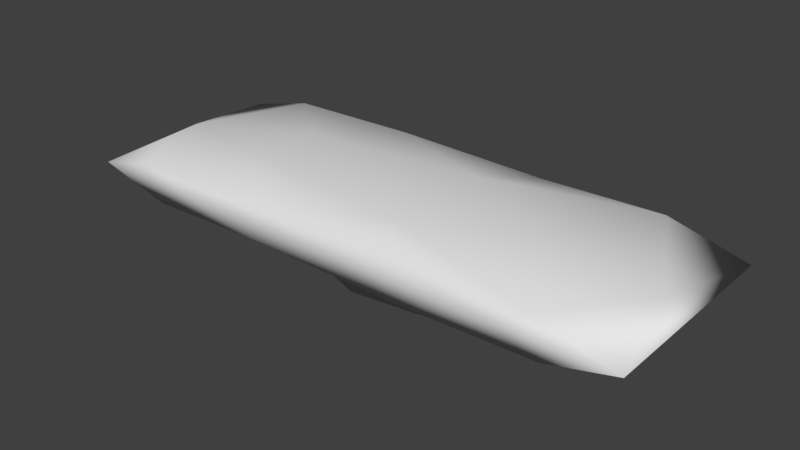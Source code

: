 # Source: rock_wall_2.blend  (saved by Blender 2.79.0; exported with 4.5.12 LTS)
import bpy
from mathutils import Matrix  # noqa: F401  (used for matrix-valued properties, if any)

bpy.ops.wm.read_factory_settings(use_empty=True)
scene = bpy.context.scene
scene.name = 'Scene'

# ---- collections
col_collection_1 = bpy.data.collections.new('Collection 1'); scene.collection.children.link(col_collection_1)

# ---- world
world_world = bpy.data.worlds.new('World'); scene.world = world_world
world_world.color = (0.05088, 0.05088, 0.05088)
world_world.use_sun_shadow = False
world_world.sun_shadow_jitter_overblur = 0.0
world_world.cycles.sampling_method = 'MANUAL'

# ---- meshes
me_icosphere = bpy.data.meshes.new('Icosphere')
me_icosphere.from_pydata([(0.176, 0.1067, -1.21), (0.7236, -0.8003, -0.4472), (-0.2764, -0.8003, -0.4472), (-0.8944, 0.0, -0.4472), (-0.2764, 1.056, -0.4472), (0.7236, 1.056, -0.4472), (0.2764, -0.8003, 0.4472), (-0.7236, -0.8003, 0.4472), (-0.7236, 1.056, 0.4472), (0.2764, 1.056, 0.4472), (0.8944, 0.0, 0.4472), (0.0, 0.0, 1.0), (-0.1625, -0.5, -0.8507), (0.4253, -0.309, -0.8507), (0.2629, -0.8003, -0.5257), (0.8506, 0.0, -0.5257), (0.3905, 0.2121, -1.159), (-0.5257, 0.0, -0.8507), (-0.6882, -0.8003, -0.5257), (-0.1625, 0.5, -0.8507), (-0.6882, 1.056, -0.5257), (0.2629, 1.056, -0.5257), (0.9511, -0.8003, 0.0), (0.9511, 1.056, 0.0), (0.0, -0.8003, 0.0), (0.5878, -0.8003, 0.0), (-0.9511, -0.8003, 0.0), (-0.5878, -0.8003, 0.0), (-0.5878, 1.056, 0.0), (-0.9511, 1.056, 0.0), (0.5878, 1.056, 0.0), (0.0, 1.056, 0.0), (0.6882, -0.8003, 0.5257), (-0.2629, -0.8003, 0.5257), (-0.8506, 0.0, 0.5257), (-0.2629, 1.056, 0.5257), (0.6882, 1.056, 0.5257), (0.1625, -0.5, 0.8507), (0.5257, 0.0, 0.8507), (-0.4253, -0.309, 0.8507), (-0.4253, 0.309, 0.8507), (0.1625, 0.5, 0.8507), (-0.008678, -0.448, -1.515), (0.05637, -0.2478, -1.575), (0.2267, -0.3715, -1.515), (0.2415, 0.669, -1.569), (0.384, 0.5187, -1.854), (0.3905, 0.6116, -1.809), (0.2803, 0.1606, -1.455), (0.3905, 0.1683, -1.451), (0.3341, 0.1961, -1.781), (0.3905, 0.2029, -1.778), (-0.5078, 0.1608, -1.244), (-0.3995, 0.1608, -1.275), (-0.433, 0.2638, -1.244), (-0.743, 0.2947, -0.9142), (-0.6771, 0.2947, -0.9863), (-0.7062, 0.4835, -0.9283)], [], [(13, 12, 42, 44), (1, 13, 15), (0, 12, 17), (17, 19, 54, 52), (19, 16, 47, 45), (1, 15, 22), (2, 14, 24), (3, 18, 26), (4, 20, 28), (5, 21, 30), (1, 22, 25), (2, 24, 27), (3, 26, 29), (4, 28, 31), (5, 30, 23), (6, 32, 37), (7, 33, 39), (8, 34, 40), (9, 35, 41), (10, 36, 38), (38, 41, 11), (38, 36, 41), (36, 9, 41), (41, 40, 11), (41, 35, 40), (35, 8, 40), (40, 39, 11), (40, 34, 39), (34, 7, 39), (39, 37, 11), (39, 33, 37), (33, 6, 37), (37, 38, 11), (37, 32, 38), (32, 10, 38), (23, 36, 10), (23, 30, 36), (30, 9, 36), (31, 35, 9), (31, 28, 35), (28, 8, 35), (29, 34, 8), (29, 26, 34), (26, 7, 34), (27, 33, 7), (27, 24, 33), (24, 6, 33), (25, 32, 6), (25, 22, 32), (22, 10, 32), (30, 31, 9), (30, 21, 31), (21, 4, 31), (28, 29, 8), (28, 20, 29), (20, 3, 29), (26, 27, 7), (26, 18, 27), (18, 2, 27), (24, 25, 6), (24, 14, 25), (14, 1, 25), (22, 23, 10), (22, 15, 23), (15, 5, 23), (16, 21, 5), (16, 19, 21), (19, 4, 21), (19, 20, 4), (19, 17, 20), (20, 17, 56, 57), (17, 18, 3), (17, 12, 18), (12, 2, 18), (15, 16, 5), (15, 13, 16), (13, 0, 16), (12, 14, 2), (12, 13, 14), (13, 1, 14), (43, 44, 42), (0, 13, 44, 43), (12, 0, 43, 42), (46, 45, 47), (16, 0, 48, 49), (0, 19, 45, 46), (49, 48, 50, 51), (0, 46, 50, 48), (47, 16, 49, 51), (46, 47, 51, 50), (53, 52, 54), (19, 0, 53, 54), (0, 17, 52, 53), (56, 55, 57), (3, 20, 57, 55), (17, 3, 55, 56)])
me_icosphere.polygons.foreach_set('use_smooth', [True] * 96)
_uv = me_icosphere.uv_layers.new(name='UVMap')
_uv.uv.foreach_set('vector', [0.5716, 0.2789, 0.6292, 0.1744, 0.687, 0.2541, 0.6729, 0.275, 0.5885, 0.6596, 0.5202, 0.7269, 0.7251, 0.8608, 0.7926, 0.2155, 0.6292, 0.1744, 0.7074, 0.0667, 0.7074, 0.0667, 0.8708, 0.05626, 0.7779, 0.09486, 0.7642, 0.09937, 0.3849, 0.0518, 0.6616, 0.7652, 0.1016, 0.2546, 0.1223, 0.2437, 0.5885, 0.6596, 0.7251, 0.8608, 0.6405, 0.5485, 0.3678, 0.5334, 0.466, 0.3679, 0.5607, 0.5581, 0.2364, 0.5397, 0.3526, 0.5581, 0.3578, 0.6973, 0.1488, 0.3485, 0.1369, 0.4169, 0.02843, 0.383, 0.2761, 0.2173, 0.2159, 0.2734, 0.2082, 0.1358, 0.5668, 0.2402, 0.8541, 0.1701, 0.708, 0.3677, 0.3678, 0.5334, 0.5607, 0.5581, 0.4121, 0.75, 0.2364, 0.5397, 0.3578, 0.6973, 0.02639, 0.4825, 0.1488, 0.3485, 0.02843, 0.383, 0.09032, 0.2407, 0.2761, 0.2173, 0.2082, 0.1358, 0.3089, 0.1078, 0.1633, 0.4174, 0.2, 0.3106, 0.2925, 0.4572, 0.1764, 0.6977, 0.1795, 0.5676, 0.3352, 0.6032, 0.7249, 0.7555, 0.3978, 0.7633, 0.4961, 0.6136, 0.7728, 0.3932, 0.7538, 0.5966, 0.5548, 0.4556, 0.3993, 0.2089, 0.7085, 0.2666, 0.4155, 0.3632, 0.4155, 0.3632, 0.5548, 0.4556, 0.4183, 0.4986, 0.4155, 0.3632, 0.7085, 0.2666, 0.5548, 0.4556, 0.7085, 0.2666, 0.7728, 0.3932, 0.5548, 0.4556, 0.5548, 0.4556, 0.4961, 0.6136, 0.4183, 0.4986, 0.5548, 0.4556, 0.7538, 0.5966, 0.4961, 0.6136, 0.7538, 0.5966, 0.7249, 0.7555, 0.4961, 0.6136, 0.4961, 0.6136, 0.3352, 0.6032, 0.4183, 0.4986, 0.4961, 0.6136, 0.3978, 0.7633, 0.3352, 0.6032, 0.3978, 0.7633, 0.1764, 0.6977, 0.3352, 0.6032, 0.3352, 0.6032, 0.2925, 0.4572, 0.4183, 0.4986, 0.3352, 0.6032, 0.1795, 0.5676, 0.2925, 0.4572, 0.1795, 0.5676, 0.1633, 0.4174, 0.2925, 0.4572, 0.2925, 0.4572, 0.4155, 0.3632, 0.4183, 0.4986, 0.2925, 0.4572, 0.2, 0.3106, 0.4155, 0.3632, 0.2, 0.3106, 0.3993, 0.2089, 0.4155, 0.3632, 0.7964, 0.02735, 0.7085, 0.2666, 0.3993, 0.2089, 0.7964, 0.02735, 0.923, 0.1899, 0.7085, 0.2666, 0.923, 0.1899, 0.7728, 0.3932, 0.7085, 0.2666, 0.9972, 0.497, 0.7538, 0.5966, 0.7728, 0.3932, 0.9972, 0.497, 0.9299, 0.8071, 0.7538, 0.5966, 0.9299, 0.8071, 0.7249, 0.7555, 0.7538, 0.5966, 0.7977, 0.9707, 0.3978, 0.7633, 0.7249, 0.7555, 0.7977, 0.9707, 0.02382, 0.8801, 0.3978, 0.7633, 0.02382, 0.8801, 0.1764, 0.6977, 0.3978, 0.7633, 0.02552, 0.6826, 0.1795, 0.5676, 0.1764, 0.6977, 0.02552, 0.6826, 0.03043, 0.492, 0.1795, 0.5676, 0.03043, 0.492, 0.1633, 0.4174, 0.1795, 0.5676, 0.03518, 0.303, 0.2, 0.3106, 0.1633, 0.4174, 0.03518, 0.303, 0.03584, 0.11, 0.2, 0.3106, 0.03584, 0.11, 0.3993, 0.2089, 0.2, 0.3106, 0.923, 0.1899, 0.9972, 0.497, 0.7728, 0.3932, 0.2082, 0.1358, 0.2159, 0.2734, 0.09032, 0.2407, 0.2159, 0.2734, 0.1488, 0.3485, 0.09032, 0.2407, 0.9299, 0.8071, 0.7977, 0.9707, 0.7249, 0.7555, 0.02843, 0.383, 0.1369, 0.4169, 0.02639, 0.4825, 0.1369, 0.4169, 0.2364, 0.5397, 0.02639, 0.4825, 0.02382, 0.8801, 0.02552, 0.6826, 0.1764, 0.6977, 0.2616, 0.9514, 0.249, 0.6156, 0.4121, 0.75, 0.249, 0.6156, 0.3678, 0.5334, 0.4121, 0.75, 0.03043, 0.492, 0.03518, 0.303, 0.1633, 0.4174, 0.5607, 0.5581, 0.466, 0.3679, 0.708, 0.3677, 0.466, 0.3679, 0.5668, 0.2402, 0.708, 0.3677, 0.03584, 0.11, 0.7964, 0.02735, 0.3993, 0.2089, 0.6405, 0.5485, 0.7251, 0.8608, 0.249, 0.6118, 0.7251, 0.8608, 0.3138, 0.706, 0.249, 0.6118, 0.6535, 0.7199, 0.2159, 0.2734, 0.2761, 0.2173, 0.6535, 0.7199, 0.2515, 0.3889, 0.2159, 0.2734, 0.2515, 0.3889, 0.1488, 0.3485, 0.2159, 0.2734, 0.2515, 0.3889, 0.1369, 0.4169, 0.1488, 0.3485, 0.2515, 0.3889, 0.2781, 0.4632, 0.1369, 0.4169, 0.1369, 0.4169, 0.2781, 0.4632, 0.2365, 0.4717, 0.2201, 0.466, 0.2781, 0.4632, 0.3526, 0.5581, 0.2364, 0.5397, 0.2781, 0.4632, 0.3593, 0.4652, 0.3526, 0.5581, 0.3593, 0.4652, 0.4019, 0.524, 0.3526, 0.5581, 0.7251, 0.8608, 0.942, 0.7268, 0.3138, 0.706, 0.7251, 0.8608, 0.5202, 0.7269, 0.942, 0.7268, 0.7082, 0.9822, 0.1565, 0.5814, 0.6616, 0.7652, 0.3593, 0.4652, 0.4426, 0.4553, 0.4019, 0.524, 0.3593, 0.4652, 0.3891, 0.3912, 0.4426, 0.4553, 0.3891, 0.3912, 0.4844, 0.4023, 0.4426, 0.4553, 0.7088, 0.2789, 0.6729, 0.275, 0.687, 0.2541, 0.6579, 0.361, 0.5716, 0.2789, 0.6729, 0.275, 0.7088, 0.2789, 0.6292, 0.1744, 0.7926, 0.2155, 0.7088, 0.2789, 0.687, 0.2541, 0.05188, 0.2747, 0.1223, 0.2437, 0.1016, 0.2546, 0.6616, 0.7652, 0.1565, 0.5814, 0.1363, 0.4186, 0.1562, 0.3741, 0.08066, 0.014, 0.3849, 0.0518, 0.1223, 0.2437, 0.05188, 0.2747, 0.1562, 0.3741, 0.1363, 0.4186, 0.09449, 0.3455, 0.103, 0.3362, 0.1565, 0.5814, 0.05188, 0.2747, 0.09449, 0.3455, 0.1363, 0.4186, 0.1016, 0.2546, 0.6616, 0.7652, 0.1562, 0.3741, 0.103, 0.3362, 0.05188, 0.2747, 0.1016, 0.2546, 0.103, 0.3362, 0.09449, 0.3455, 0.7715, 0.1161, 0.7642, 0.09937, 0.7779, 0.09486, 0.8708, 0.05626, 0.7926, 0.2155, 0.7715, 0.1161, 0.7779, 0.09486, 0.7926, 0.2155, 0.7074, 0.0667, 0.7642, 0.09937, 0.7715, 0.1161, 0.2365, 0.4717, 0.2344, 0.4796, 0.2201, 0.466, 0.2364, 0.5397, 0.1369, 0.4169, 0.2201, 0.466, 0.2344, 0.4796, 0.2781, 0.4632, 0.2364, 0.5397, 0.2344, 0.4796, 0.2365, 0.4717])
me_icosphere.use_remesh_preserve_volume = False
me_icosphere.use_remesh_preserve_attributes = False
me_icosphere.use_mirror_vertex_groups = False
me_icosphere.update()

# ---- objects
ob_icosphere = bpy.data.objects.new('Icosphere', me_icosphere)

# ---- transforms, parenting, visibility, modifiers, constraints
ob_icosphere.location = (0.0, 0.0, 0.0)
ob_icosphere.scale = (7.824, 2.894, 1.0)
ob_icosphere.lineart.crease_threshold = 0.0

# ---- collection membership
col_collection_1.objects.link(ob_icosphere)

# ---- scene / render settings (as saved in the file)
scene.frame_start = 1; scene.frame_end = 250; scene.frame_set(1)
scene.render.engine = 'BLENDER_EEVEE_NEXT'
scene.render.resolution_percentage = 50
scene.render.dither_intensity = 0.0
scene.cycles.use_denoising = False
scene.cycles.samples = 128
scene.cycles.sampling_pattern = 'TABULATED_SOBOL'
scene.cycles.use_adaptive_sampling = False
scene.cycles.use_light_tree = False
scene.cycles.blur_glossy = 0.0
scene.cycles.sample_clamp_indirect = 0.0
scene.view_settings.view_transform = 'Standard'
bpy.context.view_layer.update()

# ---- added for rendering (the .blend has no active camera and no usable light): camera, sun
cam_auto = bpy.data.cameras.new('AutoCamera')
cam_auto.lens = 50.0
cam_auto.sensor_width = 36.0
cam_auto.clip_end = 1000.0
ob_auto_camera = bpy.data.objects.new('AutoCamera', cam_auto)
scene.collection.objects.link(ob_auto_camera)
ob_auto_camera.location = (14.8751, -17.4797, 11.4733)
ob_auto_camera.rotation_euler = (1.09748, -7.21219e-08, 0.694738)
scene.camera = ob_auto_camera
light_auto_sun = bpy.data.lights.new('AutoSun', 'SUN')
light_auto_sun.energy = 3.0
light_auto_sun.angle = 0.0523599
ob_auto_sun = bpy.data.objects.new('AutoSun', light_auto_sun)
scene.collection.objects.link(ob_auto_sun)
ob_auto_sun.rotation_euler = (0.872665, 0.174533, 0.523599)
bpy.context.view_layer.update()
